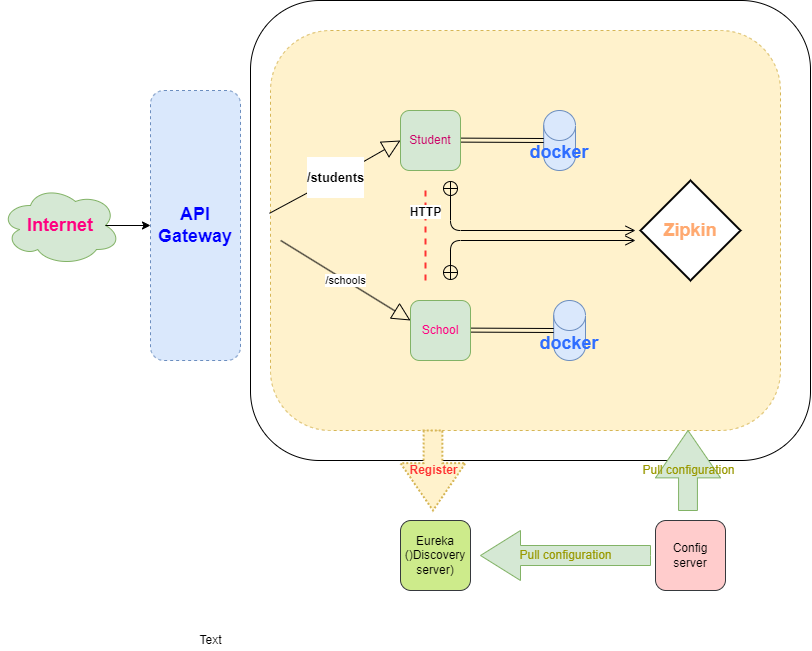

The diagram above was exported from draw.io. Its source (the exported page's mxGraphModel, read from the mxfile embedded in the PNG):
<mxGraphModel dx="1896" dy="1116" grid="1" gridSize="10" guides="1" tooltips="1" connect="1" arrows="1" fold="1" page="1" pageScale="1" pageWidth="850" pageHeight="1100" math="0" shadow="0">
  <root>
    <mxCell id="0" />
    <mxCell id="1" parent="0" />
    <mxCell id="cqYd_S6x9f9oiDhxmY2O-2" value="" style="rounded=1;whiteSpace=wrap;html=1;dashed=1;fillColor=#fff2cc;strokeColor=#d6b656;" vertex="1" parent="1">
      <mxGeometry x="180" y="150" width="510" height="400" as="geometry" />
    </mxCell>
    <mxCell id="cqYd_S6x9f9oiDhxmY2O-27" value="&lt;h2&gt;&lt;font color=&quot;#ffa970&quot;&gt;&lt;b&gt;Zipkin&lt;/b&gt;&lt;/font&gt;&lt;/h2&gt;" style="strokeWidth=2;html=1;shape=mxgraph.flowchart.decision;whiteSpace=wrap;rounded=1;" vertex="1" parent="1">
      <mxGeometry x="550" y="300" width="100" height="100" as="geometry" />
    </mxCell>
    <mxCell id="cqYd_S6x9f9oiDhxmY2O-28" value="&lt;h2&gt;&lt;font color=&quot;#0000ff&quot;&gt;API Gateway&lt;/font&gt;&lt;/h2&gt;" style="rounded=1;whiteSpace=wrap;html=1;fillColor=#dae8fc;strokeColor=#6c8ebf;dashed=1;" vertex="1" parent="1">
      <mxGeometry x="60" y="210" width="90" height="270" as="geometry" />
    </mxCell>
    <mxCell id="cqYd_S6x9f9oiDhxmY2O-31" value="&lt;h3&gt;/students&lt;/h3&gt;" style="endArrow=block;endSize=16;endFill=0;html=1;rounded=1;entryX=0;entryY=0.5;entryDx=0;entryDy=0;exitX=-0.002;exitY=0.457;exitDx=0;exitDy=0;exitPerimeter=0;" edge="1" parent="1" source="cqYd_S6x9f9oiDhxmY2O-2" target="cqYd_S6x9f9oiDhxmY2O-26">
      <mxGeometry width="160" relative="1" as="geometry">
        <mxPoint x="260" y="300" as="sourcePoint" />
        <mxPoint x="420" y="300" as="targetPoint" />
        <Array as="points">
          <mxPoint x="240" y="300" />
        </Array>
      </mxGeometry>
    </mxCell>
    <mxCell id="cqYd_S6x9f9oiDhxmY2O-36" value="" style="rounded=1;whiteSpace=wrap;html=1;shadow=0;glass=0;fillColor=none;" vertex="1" parent="1">
      <mxGeometry x="160" y="120" width="560" height="460" as="geometry" />
    </mxCell>
    <mxCell id="cqYd_S6x9f9oiDhxmY2O-34" value="/schools&lt;br&gt;" style="endArrow=block;endSize=16;endFill=0;html=1;rounded=1;exitX=0.02;exitY=0.525;exitDx=0;exitDy=0;exitPerimeter=0;" edge="1" parent="1" source="cqYd_S6x9f9oiDhxmY2O-2">
      <mxGeometry width="160" relative="1" as="geometry">
        <mxPoint x="160" y="440" as="sourcePoint" />
        <mxPoint x="320" y="440" as="targetPoint" />
        <Array as="points" />
      </mxGeometry>
    </mxCell>
    <mxCell id="cqYd_S6x9f9oiDhxmY2O-38" value="Eureka ()Discovery server)" style="whiteSpace=wrap;html=1;aspect=fixed;fillColor=#cdeb8b;rounded=1;strokeColor=#36393d;" vertex="1" parent="1">
      <mxGeometry x="310" y="640" width="70" height="70" as="geometry" />
    </mxCell>
    <mxCell id="cqYd_S6x9f9oiDhxmY2O-39" value="Config server" style="whiteSpace=wrap;html=1;aspect=fixed;fillColor=#ffcccc;rounded=1;strokeColor=#36393d;" vertex="1" parent="1">
      <mxGeometry x="565" y="640" width="70" height="70" as="geometry" />
    </mxCell>
    <mxCell id="cqYd_S6x9f9oiDhxmY2O-40" value="&lt;h2&gt;&lt;b&gt;&lt;font color=&quot;#ff0080&quot;&gt;Internet&lt;/font&gt;&lt;/b&gt;&lt;/h2&gt;" style="ellipse;shape=cloud;whiteSpace=wrap;html=1;fillColor=#d5e8d4;rounded=1;strokeColor=#82b366;" vertex="1" parent="1">
      <mxGeometry x="-90" y="305" width="120" height="80" as="geometry" />
    </mxCell>
    <mxCell id="cqYd_S6x9f9oiDhxmY2O-41" value="" style="endArrow=classic;html=1;rounded=1;entryX=0;entryY=0.5;entryDx=0;entryDy=0;exitX=0.875;exitY=0.5;exitDx=0;exitDy=0;exitPerimeter=0;" edge="1" parent="1" source="cqYd_S6x9f9oiDhxmY2O-40" target="cqYd_S6x9f9oiDhxmY2O-28">
      <mxGeometry width="50" height="50" relative="1" as="geometry">
        <mxPoint x="310" y="400" as="sourcePoint" />
        <mxPoint x="360" y="350" as="targetPoint" />
      </mxGeometry>
    </mxCell>
    <mxCell id="cqYd_S6x9f9oiDhxmY2O-42" value="&lt;font color=&quot;#999900&quot;&gt;Pull configuration&lt;/font&gt;" style="html=1;shadow=0;dashed=0;align=center;verticalAlign=middle;shape=mxgraph.arrows2.arrow;dy=0.6;dx=40;flipH=1;notch=0;rounded=1;glass=0;fillColor=#d5e8d4;strokeColor=#82b366;" vertex="1" parent="1">
      <mxGeometry x="390" y="650" width="170" height="50" as="geometry" />
    </mxCell>
    <mxCell id="cqYd_S6x9f9oiDhxmY2O-43" value="&lt;font color=&quot;#999900&quot;&gt;Pull configuration&lt;/font&gt;" style="html=1;shadow=0;dashed=0;align=center;verticalAlign=middle;shape=mxgraph.arrows2.arrow;dy=0.71;dx=47.37;flipH=1;notch=0;rounded=1;glass=0;fillColor=#d5e8d4;direction=north;strokeColor=#82b366;" vertex="1" parent="1">
      <mxGeometry x="565" y="550" width="65" height="80" as="geometry" />
    </mxCell>
    <mxCell id="cqYd_S6x9f9oiDhxmY2O-44" value="&lt;font color=&quot;#ff3333&quot;&gt;&lt;b&gt;Register&lt;/b&gt;&lt;/font&gt;" style="html=1;shadow=0;dashed=1;align=center;verticalAlign=middle;shape=mxgraph.arrows2.arrow;dy=0.71;dx=47.37;flipH=1;notch=0;rounded=1;glass=0;fillColor=#fff2cc;direction=south;strokeWidth=2;perimeterSpacing=1;strokeColor=#d6b656;labelBorderColor=none;dashPattern=1 1;" vertex="1" parent="1">
      <mxGeometry x="310" y="550" width="65" height="80" as="geometry" />
    </mxCell>
    <mxCell id="cqYd_S6x9f9oiDhxmY2O-48" value="&lt;b&gt;HTTP&lt;/b&gt;" style="line;strokeWidth=2;direction=south;html=1;perimeter=backbonePerimeter;points=[];outlineConnect=0;dashed=1;strokeColor=#FF3333;rounded=1;" vertex="1" parent="1">
      <mxGeometry x="330" y="310" width="10" height="90" as="geometry" />
    </mxCell>
    <mxCell id="cqYd_S6x9f9oiDhxmY2O-84" value="" style="group;rounded=1;" vertex="1" connectable="0" parent="1">
      <mxGeometry x="360" y="350" height="10" as="geometry" />
    </mxCell>
    <mxCell id="cqYd_S6x9f9oiDhxmY2O-82" value="" style="endArrow=open;startArrow=circlePlus;endFill=0;startFill=0;endSize=8;html=1;rounded=1;" edge="1" parent="cqYd_S6x9f9oiDhxmY2O-84">
      <mxGeometry width="160" relative="1" as="geometry">
        <mxPoint y="-50" as="sourcePoint" />
        <mxPoint x="185" as="targetPoint" />
        <Array as="points">
          <mxPoint />
        </Array>
      </mxGeometry>
    </mxCell>
    <mxCell id="cqYd_S6x9f9oiDhxmY2O-83" value="" style="endArrow=open;startArrow=circlePlus;endFill=0;startFill=0;endSize=8;html=1;rounded=1;" edge="1" parent="cqYd_S6x9f9oiDhxmY2O-84">
      <mxGeometry width="160" relative="1" as="geometry">
        <mxPoint y="50" as="sourcePoint" />
        <mxPoint x="185" y="10" as="targetPoint" />
        <Array as="points">
          <mxPoint y="10" />
        </Array>
      </mxGeometry>
    </mxCell>
    <mxCell id="cqYd_S6x9f9oiDhxmY2O-18" value="" style="group;rounded=1;" vertex="1" connectable="0" parent="1">
      <mxGeometry x="335.90909090909093" y="420" width="159.0909090909091" height="60" as="geometry" />
    </mxCell>
    <mxCell id="cqYd_S6x9f9oiDhxmY2O-19" value="&lt;h2&gt;&lt;b&gt;&lt;font color=&quot;#2e6dff&quot;&gt;docker&lt;/font&gt;&lt;/b&gt;&lt;/h2&gt;" style="shape=cylinder3;whiteSpace=wrap;html=1;boundedLbl=1;backgroundOutline=1;size=15;rounded=1;fillColor=#dae8fc;strokeColor=#6c8ebf;" vertex="1" parent="cqYd_S6x9f9oiDhxmY2O-18">
      <mxGeometry x="127.27272727272727" width="31.818181818181817" height="60" as="geometry" />
    </mxCell>
    <mxCell id="cqYd_S6x9f9oiDhxmY2O-20" value="" style="shape=link;html=1;rounded=1;entryX=0;entryY=0.5;entryDx=0;entryDy=0;entryPerimeter=0;" edge="1" parent="cqYd_S6x9f9oiDhxmY2O-18" target="cqYd_S6x9f9oiDhxmY2O-19">
      <mxGeometry width="100" relative="1" as="geometry">
        <mxPoint x="39.77272727272727" y="29.6025" as="sourcePoint" />
        <mxPoint x="119.31818181818181" y="29.6025" as="targetPoint" />
      </mxGeometry>
    </mxCell>
    <mxCell id="cqYd_S6x9f9oiDhxmY2O-21" value="&lt;font color=&quot;#ff0080&quot;&gt;School&lt;/font&gt;" style="whiteSpace=wrap;html=1;aspect=fixed;rounded=1;fillColor=#d5e8d4;strokeColor=#82b366;" vertex="1" parent="1">
      <mxGeometry x="320" y="420" width="60" height="60" as="geometry" />
    </mxCell>
    <mxCell id="cqYd_S6x9f9oiDhxmY2O-23" value="" style="group;rounded=1;" vertex="1" connectable="0" parent="1">
      <mxGeometry x="325.90909090909093" y="230" width="159.0909090909091" height="60" as="geometry" />
    </mxCell>
    <mxCell id="cqYd_S6x9f9oiDhxmY2O-24" value="&lt;h2&gt;&lt;b&gt;&lt;font color=&quot;#2e6dff&quot;&gt;docker&lt;/font&gt;&lt;/b&gt;&lt;/h2&gt;" style="shape=cylinder3;whiteSpace=wrap;html=1;boundedLbl=1;backgroundOutline=1;size=15;rounded=1;fillColor=#dae8fc;strokeColor=#6c8ebf;" vertex="1" parent="cqYd_S6x9f9oiDhxmY2O-23">
      <mxGeometry x="127.27272727272727" width="31.818181818181817" height="60" as="geometry" />
    </mxCell>
    <mxCell id="cqYd_S6x9f9oiDhxmY2O-25" value="" style="shape=link;html=1;rounded=1;entryX=0;entryY=0.5;entryDx=0;entryDy=0;entryPerimeter=0;" edge="1" parent="cqYd_S6x9f9oiDhxmY2O-23" target="cqYd_S6x9f9oiDhxmY2O-24">
      <mxGeometry width="100" relative="1" as="geometry">
        <mxPoint x="39.77272727272727" y="29.6025" as="sourcePoint" />
        <mxPoint x="119.31818181818181" y="29.6025" as="targetPoint" />
      </mxGeometry>
    </mxCell>
    <mxCell id="cqYd_S6x9f9oiDhxmY2O-26" value="&lt;font color=&quot;#cc0066&quot;&gt;Student&lt;/font&gt;" style="whiteSpace=wrap;html=1;aspect=fixed;rounded=1;fillColor=#d5e8d4;strokeColor=#82b366;" vertex="1" parent="1">
      <mxGeometry x="310" y="230" width="60" height="60" as="geometry" />
    </mxCell>
    <mxCell id="cqYd_S6x9f9oiDhxmY2O-85" value="Text" style="text;html=1;align=center;verticalAlign=middle;resizable=0;points=[];autosize=1;strokeColor=none;fillColor=none;dashed=1;" vertex="1" parent="1">
      <mxGeometry x="100" y="750" width="40" height="20" as="geometry" />
    </mxCell>
  </root>
</mxGraphModel>